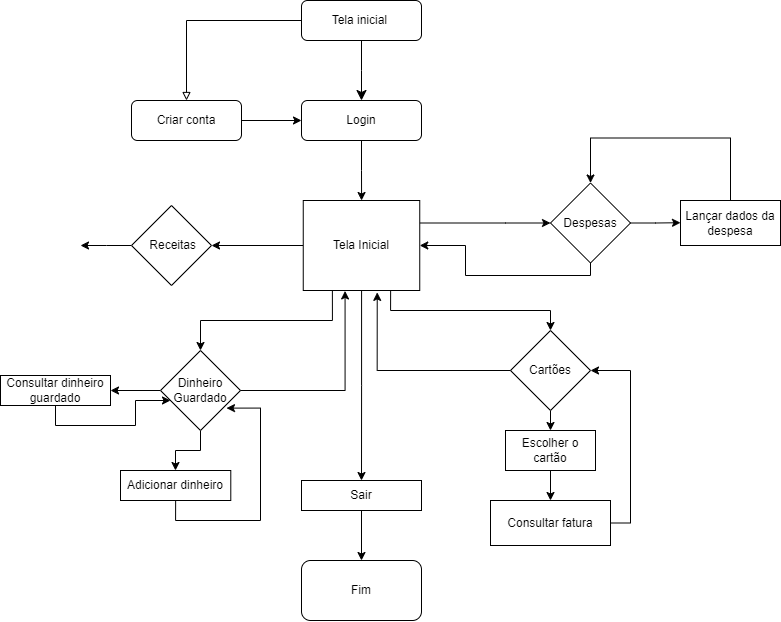

The diagram above was exported from draw.io. Its source (the exported page's mxGraphModel, read from the mxfile embedded in the PNG):
<mxGraphModel dx="1195" dy="620" grid="1" gridSize="10" guides="1" tooltips="1" connect="1" arrows="1" fold="1" page="1" pageScale="1" pageWidth="827" pageHeight="1169" math="0" shadow="0">
  <root>
    <mxCell id="WIyWlLk6GJQsqaUBKTNV-0" />
    <mxCell id="WIyWlLk6GJQsqaUBKTNV-1" parent="WIyWlLk6GJQsqaUBKTNV-0" />
    <mxCell id="WIyWlLk6GJQsqaUBKTNV-2" value="" style="rounded=0;html=1;jettySize=auto;orthogonalLoop=1;fontSize=11;endArrow=classic;endFill=1;endSize=8;strokeWidth=1;shadow=0;labelBackgroundColor=none;edgeStyle=orthogonalEdgeStyle;" parent="WIyWlLk6GJQsqaUBKTNV-1" source="WIyWlLk6GJQsqaUBKTNV-3" edge="1">
      <mxGeometry relative="1" as="geometry">
        <mxPoint x="411" y="110" as="targetPoint" />
        <Array as="points">
          <mxPoint x="411" y="80" />
          <mxPoint x="411" y="80" />
        </Array>
      </mxGeometry>
    </mxCell>
    <mxCell id="H4Bvnpqo0JzP5JVsTFE0-6" style="edgeStyle=orthogonalEdgeStyle;rounded=0;orthogonalLoop=1;jettySize=auto;html=1;endArrow=block;endFill=0;entryX=0.5;entryY=0;entryDx=0;entryDy=0;" edge="1" parent="WIyWlLk6GJQsqaUBKTNV-1" source="WIyWlLk6GJQsqaUBKTNV-3" target="H4Bvnpqo0JzP5JVsTFE0-3">
      <mxGeometry relative="1" as="geometry">
        <mxPoint x="220.99999999999977" y="30" as="targetPoint" />
      </mxGeometry>
    </mxCell>
    <mxCell id="WIyWlLk6GJQsqaUBKTNV-3" value="Tela inicial&amp;nbsp;" style="rounded=1;whiteSpace=wrap;html=1;fontSize=12;glass=0;strokeWidth=1;shadow=0;" parent="WIyWlLk6GJQsqaUBKTNV-1" vertex="1">
      <mxGeometry x="351" y="10" width="120" height="40" as="geometry" />
    </mxCell>
    <mxCell id="H4Bvnpqo0JzP5JVsTFE0-7" style="edgeStyle=orthogonalEdgeStyle;rounded=0;orthogonalLoop=1;jettySize=auto;html=1;entryX=0;entryY=0.5;entryDx=0;entryDy=0;endArrow=classic;endFill=1;" edge="1" parent="WIyWlLk6GJQsqaUBKTNV-1" source="H4Bvnpqo0JzP5JVsTFE0-3" target="H4Bvnpqo0JzP5JVsTFE0-4">
      <mxGeometry relative="1" as="geometry" />
    </mxCell>
    <mxCell id="H4Bvnpqo0JzP5JVsTFE0-3" value="Criar conta" style="rounded=1;whiteSpace=wrap;html=1;" vertex="1" parent="WIyWlLk6GJQsqaUBKTNV-1">
      <mxGeometry x="181" y="110" width="110" height="40" as="geometry" />
    </mxCell>
    <mxCell id="H4Bvnpqo0JzP5JVsTFE0-20" style="edgeStyle=orthogonalEdgeStyle;rounded=0;orthogonalLoop=1;jettySize=auto;html=1;" edge="1" parent="WIyWlLk6GJQsqaUBKTNV-1" source="H4Bvnpqo0JzP5JVsTFE0-4" target="H4Bvnpqo0JzP5JVsTFE0-21">
      <mxGeometry relative="1" as="geometry">
        <mxPoint x="375" y="230" as="targetPoint" />
      </mxGeometry>
    </mxCell>
    <mxCell id="H4Bvnpqo0JzP5JVsTFE0-4" value="Login" style="rounded=1;whiteSpace=wrap;html=1;" vertex="1" parent="WIyWlLk6GJQsqaUBKTNV-1">
      <mxGeometry x="351" y="110" width="120" height="40" as="geometry" />
    </mxCell>
    <mxCell id="H4Bvnpqo0JzP5JVsTFE0-26" style="edgeStyle=orthogonalEdgeStyle;rounded=0;orthogonalLoop=1;jettySize=auto;html=1;entryX=0;entryY=0.5;entryDx=0;entryDy=0;" edge="1" parent="WIyWlLk6GJQsqaUBKTNV-1" source="H4Bvnpqo0JzP5JVsTFE0-21" target="H4Bvnpqo0JzP5JVsTFE0-27">
      <mxGeometry relative="1" as="geometry">
        <mxPoint x="520" y="255" as="targetPoint" />
        <Array as="points">
          <mxPoint x="555" y="233" />
        </Array>
      </mxGeometry>
    </mxCell>
    <mxCell id="H4Bvnpqo0JzP5JVsTFE0-30" style="edgeStyle=orthogonalEdgeStyle;rounded=0;orthogonalLoop=1;jettySize=auto;html=1;entryX=1;entryY=0.5;entryDx=0;entryDy=0;" edge="1" parent="WIyWlLk6GJQsqaUBKTNV-1" source="H4Bvnpqo0JzP5JVsTFE0-21" target="H4Bvnpqo0JzP5JVsTFE0-23">
      <mxGeometry relative="1" as="geometry" />
    </mxCell>
    <mxCell id="H4Bvnpqo0JzP5JVsTFE0-31" style="edgeStyle=orthogonalEdgeStyle;rounded=0;orthogonalLoop=1;jettySize=auto;html=1;exitX=0.25;exitY=1;exitDx=0;exitDy=0;" edge="1" parent="WIyWlLk6GJQsqaUBKTNV-1" source="H4Bvnpqo0JzP5JVsTFE0-21" target="H4Bvnpqo0JzP5JVsTFE0-32">
      <mxGeometry relative="1" as="geometry">
        <mxPoint x="330" y="380" as="targetPoint" />
      </mxGeometry>
    </mxCell>
    <mxCell id="H4Bvnpqo0JzP5JVsTFE0-33" style="edgeStyle=orthogonalEdgeStyle;rounded=0;orthogonalLoop=1;jettySize=auto;html=1;exitX=0.75;exitY=1;exitDx=0;exitDy=0;" edge="1" parent="WIyWlLk6GJQsqaUBKTNV-1" source="H4Bvnpqo0JzP5JVsTFE0-21" target="H4Bvnpqo0JzP5JVsTFE0-34">
      <mxGeometry relative="1" as="geometry">
        <mxPoint x="540" y="350" as="targetPoint" />
      </mxGeometry>
    </mxCell>
    <mxCell id="H4Bvnpqo0JzP5JVsTFE0-54" style="edgeStyle=orthogonalEdgeStyle;rounded=0;orthogonalLoop=1;jettySize=auto;html=1;" edge="1" parent="WIyWlLk6GJQsqaUBKTNV-1" source="H4Bvnpqo0JzP5JVsTFE0-21" target="H4Bvnpqo0JzP5JVsTFE0-55">
      <mxGeometry relative="1" as="geometry">
        <mxPoint x="410" y="580" as="targetPoint" />
      </mxGeometry>
    </mxCell>
    <mxCell id="H4Bvnpqo0JzP5JVsTFE0-21" value="Tela Inicial" style="rounded=0;whiteSpace=wrap;html=1;" vertex="1" parent="WIyWlLk6GJQsqaUBKTNV-1">
      <mxGeometry x="352.75" y="210" width="116.5" height="90" as="geometry" />
    </mxCell>
    <mxCell id="H4Bvnpqo0JzP5JVsTFE0-28" style="edgeStyle=orthogonalEdgeStyle;rounded=0;orthogonalLoop=1;jettySize=auto;html=1;exitX=0;exitY=0.5;exitDx=0;exitDy=0;entryX=1;entryY=0.5;entryDx=0;entryDy=0;" edge="1" parent="WIyWlLk6GJQsqaUBKTNV-1" source="H4Bvnpqo0JzP5JVsTFE0-23">
      <mxGeometry relative="1" as="geometry">
        <mxPoint x="130" y="255" as="targetPoint" />
      </mxGeometry>
    </mxCell>
    <mxCell id="H4Bvnpqo0JzP5JVsTFE0-23" value="&amp;nbsp;Receitas" style="rhombus;whiteSpace=wrap;html=1;" vertex="1" parent="WIyWlLk6GJQsqaUBKTNV-1">
      <mxGeometry x="181" y="215" width="80" height="80" as="geometry" />
    </mxCell>
    <mxCell id="H4Bvnpqo0JzP5JVsTFE0-35" style="edgeStyle=orthogonalEdgeStyle;rounded=0;orthogonalLoop=1;jettySize=auto;html=1;exitX=1;exitY=0.5;exitDx=0;exitDy=0;" edge="1" parent="WIyWlLk6GJQsqaUBKTNV-1" source="H4Bvnpqo0JzP5JVsTFE0-27">
      <mxGeometry relative="1" as="geometry">
        <mxPoint x="730" y="232.21428571428578" as="targetPoint" />
      </mxGeometry>
    </mxCell>
    <mxCell id="H4Bvnpqo0JzP5JVsTFE0-27" value="Despesas" style="rhombus;whiteSpace=wrap;html=1;" vertex="1" parent="WIyWlLk6GJQsqaUBKTNV-1">
      <mxGeometry x="600" y="192.5" width="80" height="80" as="geometry" />
    </mxCell>
    <mxCell id="H4Bvnpqo0JzP5JVsTFE0-42" style="edgeStyle=orthogonalEdgeStyle;rounded=0;orthogonalLoop=1;jettySize=auto;html=1;exitX=0.5;exitY=1;exitDx=0;exitDy=0;" edge="1" parent="WIyWlLk6GJQsqaUBKTNV-1" source="H4Bvnpqo0JzP5JVsTFE0-32" target="H4Bvnpqo0JzP5JVsTFE0-43">
      <mxGeometry relative="1" as="geometry">
        <mxPoint x="250.28571428571445" y="480" as="targetPoint" />
        <Array as="points">
          <mxPoint x="250" y="460" />
          <mxPoint x="225" y="460" />
        </Array>
      </mxGeometry>
    </mxCell>
    <mxCell id="H4Bvnpqo0JzP5JVsTFE0-44" style="edgeStyle=orthogonalEdgeStyle;rounded=0;orthogonalLoop=1;jettySize=auto;html=1;" edge="1" parent="WIyWlLk6GJQsqaUBKTNV-1" source="H4Bvnpqo0JzP5JVsTFE0-32" target="H4Bvnpqo0JzP5JVsTFE0-45">
      <mxGeometry relative="1" as="geometry">
        <mxPoint x="150" y="400" as="targetPoint" />
      </mxGeometry>
    </mxCell>
    <mxCell id="H4Bvnpqo0JzP5JVsTFE0-32" value="Dinheiro Guardado" style="rhombus;whiteSpace=wrap;html=1;" vertex="1" parent="WIyWlLk6GJQsqaUBKTNV-1">
      <mxGeometry x="210" y="360" width="80" height="80" as="geometry" />
    </mxCell>
    <mxCell id="H4Bvnpqo0JzP5JVsTFE0-38" style="edgeStyle=orthogonalEdgeStyle;rounded=0;orthogonalLoop=1;jettySize=auto;html=1;exitX=0.5;exitY=1;exitDx=0;exitDy=0;entryX=0.5;entryY=0;entryDx=0;entryDy=0;" edge="1" parent="WIyWlLk6GJQsqaUBKTNV-1" source="H4Bvnpqo0JzP5JVsTFE0-34" target="H4Bvnpqo0JzP5JVsTFE0-37">
      <mxGeometry relative="1" as="geometry" />
    </mxCell>
    <mxCell id="H4Bvnpqo0JzP5JVsTFE0-34" value="Cartões" style="rhombus;whiteSpace=wrap;html=1;" vertex="1" parent="WIyWlLk6GJQsqaUBKTNV-1">
      <mxGeometry x="560" y="340" width="80" height="80" as="geometry" />
    </mxCell>
    <mxCell id="H4Bvnpqo0JzP5JVsTFE0-39" style="edgeStyle=orthogonalEdgeStyle;rounded=0;orthogonalLoop=1;jettySize=auto;html=1;exitX=0.5;exitY=1;exitDx=0;exitDy=0;" edge="1" parent="WIyWlLk6GJQsqaUBKTNV-1" source="H4Bvnpqo0JzP5JVsTFE0-37" target="H4Bvnpqo0JzP5JVsTFE0-40">
      <mxGeometry relative="1" as="geometry">
        <mxPoint x="600.2857142857144" y="530" as="targetPoint" />
      </mxGeometry>
    </mxCell>
    <mxCell id="H4Bvnpqo0JzP5JVsTFE0-37" value="Escolher o cartão" style="rounded=0;whiteSpace=wrap;html=1;" vertex="1" parent="WIyWlLk6GJQsqaUBKTNV-1">
      <mxGeometry x="555" y="440" width="90" height="40" as="geometry" />
    </mxCell>
    <mxCell id="H4Bvnpqo0JzP5JVsTFE0-53" style="edgeStyle=orthogonalEdgeStyle;rounded=0;orthogonalLoop=1;jettySize=auto;html=1;entryX=1;entryY=0.5;entryDx=0;entryDy=0;" edge="1" parent="WIyWlLk6GJQsqaUBKTNV-1" source="H4Bvnpqo0JzP5JVsTFE0-40" target="H4Bvnpqo0JzP5JVsTFE0-34">
      <mxGeometry relative="1" as="geometry">
        <Array as="points">
          <mxPoint x="680" y="533" />
          <mxPoint x="680" y="380" />
        </Array>
      </mxGeometry>
    </mxCell>
    <mxCell id="H4Bvnpqo0JzP5JVsTFE0-40" value="Consultar fatura" style="rounded=0;whiteSpace=wrap;html=1;" vertex="1" parent="WIyWlLk6GJQsqaUBKTNV-1">
      <mxGeometry x="540" y="510" width="120" height="45" as="geometry" />
    </mxCell>
    <mxCell id="H4Bvnpqo0JzP5JVsTFE0-48" style="edgeStyle=orthogonalEdgeStyle;rounded=0;orthogonalLoop=1;jettySize=auto;html=1;exitX=0.5;exitY=1;exitDx=0;exitDy=0;entryX=0.825;entryY=0.72;entryDx=0;entryDy=0;entryPerimeter=0;" edge="1" parent="WIyWlLk6GJQsqaUBKTNV-1" source="H4Bvnpqo0JzP5JVsTFE0-43" target="H4Bvnpqo0JzP5JVsTFE0-32">
      <mxGeometry relative="1" as="geometry">
        <mxPoint x="170" y="560" as="targetPoint" />
        <Array as="points">
          <mxPoint x="225" y="530" />
          <mxPoint x="310" y="530" />
          <mxPoint x="310" y="418" />
        </Array>
      </mxGeometry>
    </mxCell>
    <mxCell id="H4Bvnpqo0JzP5JVsTFE0-43" value="Adicionar dinheiro" style="rounded=0;whiteSpace=wrap;html=1;" vertex="1" parent="WIyWlLk6GJQsqaUBKTNV-1">
      <mxGeometry x="170" y="480" width="110.29" height="30" as="geometry" />
    </mxCell>
    <mxCell id="H4Bvnpqo0JzP5JVsTFE0-49" style="edgeStyle=orthogonalEdgeStyle;rounded=0;orthogonalLoop=1;jettySize=auto;html=1;exitX=0.5;exitY=1;exitDx=0;exitDy=0;" edge="1" parent="WIyWlLk6GJQsqaUBKTNV-1" source="H4Bvnpqo0JzP5JVsTFE0-45" target="H4Bvnpqo0JzP5JVsTFE0-32">
      <mxGeometry relative="1" as="geometry">
        <Array as="points">
          <mxPoint x="105" y="435" />
          <mxPoint x="185" y="435" />
          <mxPoint x="185" y="410" />
        </Array>
      </mxGeometry>
    </mxCell>
    <mxCell id="H4Bvnpqo0JzP5JVsTFE0-45" value="Consultar dinheiro guardado" style="rounded=0;whiteSpace=wrap;html=1;" vertex="1" parent="WIyWlLk6GJQsqaUBKTNV-1">
      <mxGeometry x="50" y="385" width="110" height="30" as="geometry" />
    </mxCell>
    <mxCell id="H4Bvnpqo0JzP5JVsTFE0-50" style="edgeStyle=orthogonalEdgeStyle;rounded=0;orthogonalLoop=1;jettySize=auto;html=1;exitX=1;exitY=0.5;exitDx=0;exitDy=0;entryX=0.359;entryY=1.005;entryDx=0;entryDy=0;entryPerimeter=0;" edge="1" parent="WIyWlLk6GJQsqaUBKTNV-1" source="H4Bvnpqo0JzP5JVsTFE0-32" target="H4Bvnpqo0JzP5JVsTFE0-21">
      <mxGeometry relative="1" as="geometry" />
    </mxCell>
    <mxCell id="H4Bvnpqo0JzP5JVsTFE0-52" style="edgeStyle=orthogonalEdgeStyle;rounded=0;orthogonalLoop=1;jettySize=auto;html=1;entryX=0.635;entryY=1.021;entryDx=0;entryDy=0;entryPerimeter=0;" edge="1" parent="WIyWlLk6GJQsqaUBKTNV-1" source="H4Bvnpqo0JzP5JVsTFE0-34" target="H4Bvnpqo0JzP5JVsTFE0-21">
      <mxGeometry relative="1" as="geometry" />
    </mxCell>
    <mxCell id="H4Bvnpqo0JzP5JVsTFE0-57" style="edgeStyle=orthogonalEdgeStyle;rounded=0;orthogonalLoop=1;jettySize=auto;html=1;entryX=0.5;entryY=0;entryDx=0;entryDy=0;" edge="1" parent="WIyWlLk6GJQsqaUBKTNV-1" source="H4Bvnpqo0JzP5JVsTFE0-55" target="H4Bvnpqo0JzP5JVsTFE0-56">
      <mxGeometry relative="1" as="geometry" />
    </mxCell>
    <mxCell id="H4Bvnpqo0JzP5JVsTFE0-55" value="Sair" style="rounded=0;whiteSpace=wrap;html=1;" vertex="1" parent="WIyWlLk6GJQsqaUBKTNV-1">
      <mxGeometry x="351" y="490" width="120" height="30" as="geometry" />
    </mxCell>
    <mxCell id="H4Bvnpqo0JzP5JVsTFE0-56" value="Fim" style="rounded=1;whiteSpace=wrap;html=1;" vertex="1" parent="WIyWlLk6GJQsqaUBKTNV-1">
      <mxGeometry x="351" y="570" width="120" height="60" as="geometry" />
    </mxCell>
    <mxCell id="H4Bvnpqo0JzP5JVsTFE0-58" value="Lançar dados da despesa" style="rounded=0;whiteSpace=wrap;html=1;" vertex="1" parent="WIyWlLk6GJQsqaUBKTNV-1">
      <mxGeometry x="730" y="210" width="100" height="45" as="geometry" />
    </mxCell>
    <mxCell id="H4Bvnpqo0JzP5JVsTFE0-60" style="edgeStyle=orthogonalEdgeStyle;rounded=0;orthogonalLoop=1;jettySize=auto;html=1;entryX=0.5;entryY=0;entryDx=0;entryDy=0;" edge="1" parent="WIyWlLk6GJQsqaUBKTNV-1" source="H4Bvnpqo0JzP5JVsTFE0-58" target="H4Bvnpqo0JzP5JVsTFE0-27">
      <mxGeometry relative="1" as="geometry">
        <mxPoint x="620" y="157.5" as="targetPoint" />
        <Array as="points">
          <mxPoint x="780" y="147.5" />
          <mxPoint x="640" y="147.5" />
        </Array>
      </mxGeometry>
    </mxCell>
    <mxCell id="H4Bvnpqo0JzP5JVsTFE0-61" style="edgeStyle=orthogonalEdgeStyle;rounded=0;orthogonalLoop=1;jettySize=auto;html=1;exitX=0.5;exitY=1;exitDx=0;exitDy=0;entryX=1;entryY=0.5;entryDx=0;entryDy=0;" edge="1" parent="WIyWlLk6GJQsqaUBKTNV-1" source="H4Bvnpqo0JzP5JVsTFE0-27" target="H4Bvnpqo0JzP5JVsTFE0-21">
      <mxGeometry relative="1" as="geometry">
        <mxPoint x="685.05" y="277.04" as="sourcePoint" />
        <mxPoint x="514.999" y="272.50000000000006" as="targetPoint" />
        <Array as="points">
          <mxPoint x="640" y="285" />
          <mxPoint x="515" y="285" />
          <mxPoint x="515" y="255" />
        </Array>
      </mxGeometry>
    </mxCell>
  </root>
</mxGraphModel>